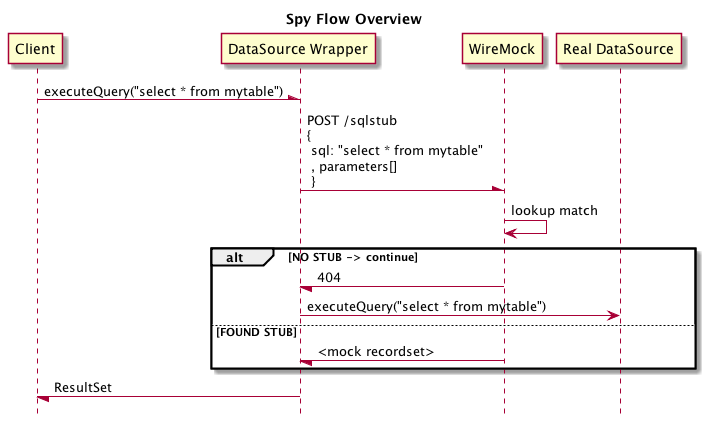

The diagram above was rendered by PlantUML. Its source (embedded in the PNG):
@startuml

title Spy Flow Overview

hide footbox

participant client as "Client"
participant vdatasource as "DataSource Wrapper"
participant wiremock as "WireMock"
participant rdatasource as "Real DataSource"

client -\ vdatasource: executeQuery("select * from mytable")

vdatasource -\ wiremock: POST /sqlstub \n{\n sql: "select * from mytable" \n , parameters[]\n }

wiremock -> wiremock: lookup match

alt NO STUB -> continue
  vdatasource \- wiremock: 404
  vdatasource -> rdatasource: executeQuery("select * from mytable")

else FOUND STUB

  vdatasource \- wiremock: <mock recordset>

end

client \- vdatasource: ResultSet

@enduml